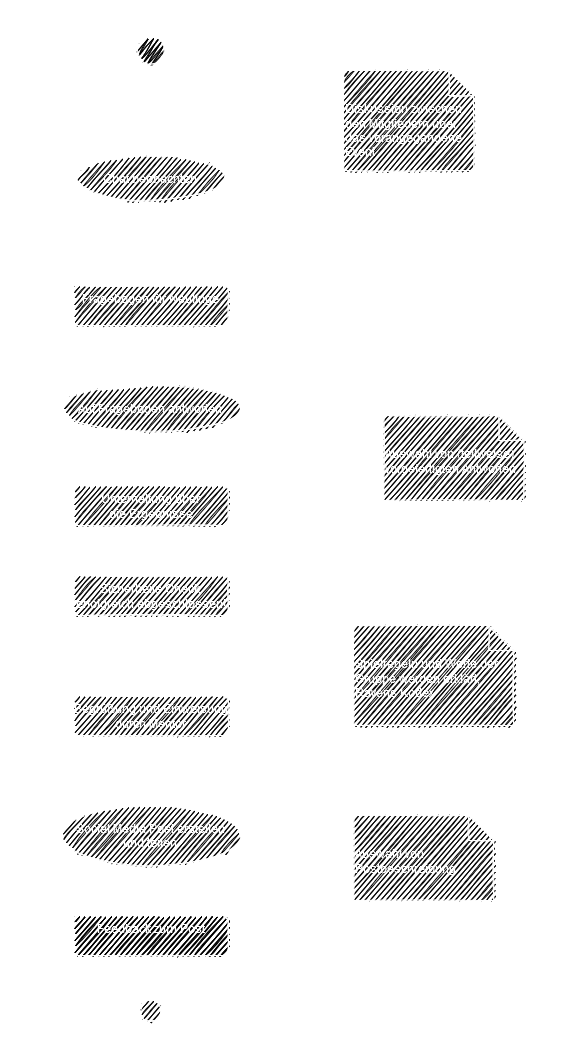

The diagram above was exported from draw.io. Its source (the exported page's mxGraphModel, read from the mxfile embedded in the PNG):
<mxGraphModel dx="1422" dy="772" grid="1" gridSize="10" guides="1" tooltips="1" connect="1" arrows="1" fold="1" page="1" pageScale="1" pageWidth="850" pageHeight="1100" math="0" shadow="0">
  <root>
    <mxCell id="RfvyzIWivHMDxj0byrJq-0" />
    <mxCell id="RfvyzIWivHMDxj0byrJq-1" parent="RfvyzIWivHMDxj0byrJq-0" />
    <mxCell id="RfvyzIWivHMDxj0byrJq-39" value="Tutorial" style="shape=umlFrame;whiteSpace=wrap;html=1;width=120;height=30;boundedLbl=1;verticalAlign=top;align=center;spacingLeft=5;fillColor=default;rounded=1;arcSize=10;dashed=0;sketch=1;shadow=0;gradientColor=none;strokeColor=#FFFFFF;fontColor=#FFFFFF;" parent="RfvyzIWivHMDxj0byrJq-1" vertex="1">
      <mxGeometry x="150" y="20" width="570" height="1050" as="geometry" />
    </mxCell>
    <mxCell id="RfvyzIWivHMDxj0byrJq-2" value="" style="edgeStyle=none;html=1;endArrow=classic;endFill=1;sketch=1;strokeColor=#FFFFFF;fontColor=#FFFFFF;" parent="RfvyzIWivHMDxj0byrJq-1" source="RfvyzIWivHMDxj0byrJq-3" target="RfvyzIWivHMDxj0byrJq-6" edge="1">
      <mxGeometry relative="1" as="geometry" />
    </mxCell>
    <mxCell id="RfvyzIWivHMDxj0byrJq-3" value="" style="ellipse;sketch=1;shadow=0;fillStyle=zigzag;fillColor=#000000;strokeColor=#FFFFFF;fontColor=#FFFFFF;" parent="RfvyzIWivHMDxj0byrJq-1" vertex="1">
      <mxGeometry x="285.25" y="55" width="30" height="30" as="geometry" />
    </mxCell>
    <mxCell id="RfvyzIWivHMDxj0byrJq-4" style="edgeStyle=none;html=1;endArrow=none;endFill=0;dashed=1;strokeColor=#FFFFFF;fontColor=#FFFFFF;" parent="RfvyzIWivHMDxj0byrJq-1" source="RfvyzIWivHMDxj0byrJq-6" target="RfvyzIWivHMDxj0byrJq-11" edge="1">
      <mxGeometry relative="1" as="geometry" />
    </mxCell>
    <mxCell id="RfvyzIWivHMDxj0byrJq-5" value="" style="edgeStyle=none;html=1;strokeColor=#FFFFFF;fontColor=#FFFFFF;" parent="RfvyzIWivHMDxj0byrJq-1" source="RfvyzIWivHMDxj0byrJq-6" target="RfvyzIWivHMDxj0byrJq-17" edge="1">
      <mxGeometry relative="1" as="geometry" />
    </mxCell>
    <mxCell id="RfvyzIWivHMDxj0byrJq-6" value="Chat beobachten" style="ellipse;sketch=1;shadow=0;rounded=1;dashed=0;verticalAlign=middle;fillColor=#000000;arcSize=10;strokeColor=#FFFFFF;fontColor=#FFFFFF;" parent="RfvyzIWivHMDxj0byrJq-1" vertex="1">
      <mxGeometry x="222.75" y="175" width="155" height="45" as="geometry" />
    </mxCell>
    <mxCell id="RfvyzIWivHMDxj0byrJq-7" style="edgeStyle=orthogonalEdgeStyle;rounded=1;orthogonalLoop=1;jettySize=auto;html=1;entryX=0;entryY=0.5;entryDx=0;entryDy=0;entryPerimeter=0;sketch=1;shadow=0;endArrow=none;endFill=0;dashed=1;strokeColor=#FFFFFF;fontColor=#FFFFFF;" parent="RfvyzIWivHMDxj0byrJq-1" source="RfvyzIWivHMDxj0byrJq-9" target="RfvyzIWivHMDxj0byrJq-10" edge="1">
      <mxGeometry relative="1" as="geometry" />
    </mxCell>
    <mxCell id="RfvyzIWivHMDxj0byrJq-8" style="edgeStyle=none;html=1;strokeColor=#FFFFFF;fontColor=#FFFFFF;" parent="RfvyzIWivHMDxj0byrJq-1" source="RfvyzIWivHMDxj0byrJq-9" target="RfvyzIWivHMDxj0byrJq-26" edge="1">
      <mxGeometry relative="1" as="geometry">
        <mxPoint x="300.25" y="855" as="targetPoint" />
      </mxGeometry>
    </mxCell>
    <mxCell id="RfvyzIWivHMDxj0byrJq-9" value="Begrüßung und Einweisung&lt;br&gt;durch Mentor" style="html=1;align=center;verticalAlign=top;rounded=1;absoluteArcSize=1;arcSize=10;dashed=0;sketch=1;shadow=0;fillColor=#000000;strokeColor=#FFFFFF;fontColor=#FFFFFF;" parent="RfvyzIWivHMDxj0byrJq-1" vertex="1">
      <mxGeometry x="222.75" y="715" width="155" height="40" as="geometry" />
    </mxCell>
    <mxCell id="RfvyzIWivHMDxj0byrJq-10" value="Spielregeln und Werte der Gruppe werden erklärt, Ravens Kodex" style="shape=note2;boundedLbl=1;whiteSpace=wrap;html=1;size=25;verticalAlign=top;align=left;sketch=1;shadow=0;rounded=1;dashed=0;fillColor=#000000;arcSize=10;strokeColor=#FFFFFF;fontColor=#FFFFFF;" parent="RfvyzIWivHMDxj0byrJq-1" vertex="1">
      <mxGeometry x="503.25" y="645" width="160" height="100" as="geometry" />
    </mxCell>
    <mxCell id="RfvyzIWivHMDxj0byrJq-11" value="Diskussion zwischen den Mitgliedern über das vorangegangene Event&amp;nbsp;" style="shape=note2;boundedLbl=1;whiteSpace=wrap;html=1;size=25;verticalAlign=top;align=left;sketch=1;shadow=0;rounded=1;dashed=0;fillColor=#000000;arcSize=10;strokeColor=#FFFFFF;fontColor=#FFFFFF;" parent="RfvyzIWivHMDxj0byrJq-1" vertex="1">
      <mxGeometry x="493.25" y="90" width="130" height="100" as="geometry" />
    </mxCell>
    <mxCell id="RfvyzIWivHMDxj0byrJq-12" style="edgeStyle=none;sketch=1;html=1;endArrow=none;endFill=0;dashed=1;strokeColor=#FFFFFF;fontColor=#FFFFFF;" parent="RfvyzIWivHMDxj0byrJq-1" source="RfvyzIWivHMDxj0byrJq-14" target="RfvyzIWivHMDxj0byrJq-18" edge="1">
      <mxGeometry relative="1" as="geometry" />
    </mxCell>
    <mxCell id="RfvyzIWivHMDxj0byrJq-13" value="" style="edgeStyle=none;sketch=1;html=1;endArrow=classic;endFill=1;strokeColor=#FFFFFF;fontColor=#FFFFFF;" parent="RfvyzIWivHMDxj0byrJq-1" source="RfvyzIWivHMDxj0byrJq-14" target="RfvyzIWivHMDxj0byrJq-23" edge="1">
      <mxGeometry relative="1" as="geometry" />
    </mxCell>
    <mxCell id="RfvyzIWivHMDxj0byrJq-14" value="Auf Fragebogen antworten" style="ellipse;sketch=1;shadow=0;rounded=1;dashed=0;verticalAlign=middle;fillColor=#000000;arcSize=10;strokeColor=#FFFFFF;fontColor=#FFFFFF;" parent="RfvyzIWivHMDxj0byrJq-1" vertex="1">
      <mxGeometry x="210" y="405" width="180.5" height="45" as="geometry" />
    </mxCell>
    <mxCell id="RfvyzIWivHMDxj0byrJq-15" value="" style="edgeStyle=none;sketch=1;html=1;endArrow=classic;endFill=1;strokeColor=#FFFFFF;fontColor=#FFFFFF;" parent="RfvyzIWivHMDxj0byrJq-1" source="RfvyzIWivHMDxj0byrJq-17" target="RfvyzIWivHMDxj0byrJq-14" edge="1">
      <mxGeometry relative="1" as="geometry" />
    </mxCell>
    <mxCell id="RfvyzIWivHMDxj0byrJq-17" value="Fragebogen für Neulinge" style="html=1;align=center;verticalAlign=top;rounded=1;absoluteArcSize=1;arcSize=10;dashed=0;sketch=1;shadow=0;fillColor=#000000;strokeColor=#FFFFFF;fontColor=#FFFFFF;" parent="RfvyzIWivHMDxj0byrJq-1" vertex="1">
      <mxGeometry x="222.75" y="305" width="155" height="40" as="geometry" />
    </mxCell>
    <mxCell id="RfvyzIWivHMDxj0byrJq-18" value="Auswahl von (teilweise)&amp;nbsp; vorgefertigten Antworten" style="shape=note2;boundedLbl=1;whiteSpace=wrap;html=1;size=25;verticalAlign=top;align=left;sketch=1;shadow=0;rounded=1;dashed=0;fillColor=#000000;arcSize=10;strokeColor=#FFFFFF;fontColor=#FFFFFF;" parent="RfvyzIWivHMDxj0byrJq-1" vertex="1">
      <mxGeometry x="533.25" y="435" width="140" height="85" as="geometry" />
    </mxCell>
    <mxCell id="RfvyzIWivHMDxj0byrJq-20" style="edgeStyle=none;html=1;strokeColor=#FFFFFF;fontColor=#FFFFFF;" parent="RfvyzIWivHMDxj0byrJq-1" source="RfvyzIWivHMDxj0byrJq-21" target="RfvyzIWivHMDxj0byrJq-9" edge="1">
      <mxGeometry relative="1" as="geometry" />
    </mxCell>
    <mxCell id="RfvyzIWivHMDxj0byrJq-21" value="Sicherheits Check&lt;br&gt;erfolgreich abgeschlossen!" style="html=1;align=center;verticalAlign=top;rounded=1;absoluteArcSize=1;arcSize=10;dashed=0;sketch=1;shadow=0;fillColor=#000000;strokeColor=#FFFFFF;fontColor=#FFFFFF;" parent="RfvyzIWivHMDxj0byrJq-1" vertex="1">
      <mxGeometry x="222.75" y="595" width="155" height="40" as="geometry" />
    </mxCell>
    <mxCell id="RfvyzIWivHMDxj0byrJq-22" value="" style="edgeStyle=none;sketch=1;html=1;endArrow=classic;endFill=1;strokeColor=#FFFFFF;fontColor=#FFFFFF;" parent="RfvyzIWivHMDxj0byrJq-1" source="RfvyzIWivHMDxj0byrJq-23" target="RfvyzIWivHMDxj0byrJq-21" edge="1">
      <mxGeometry relative="1" as="geometry" />
    </mxCell>
    <mxCell id="RfvyzIWivHMDxj0byrJq-23" value="Unterhaltung über&lt;br&gt;die Ergebnisse" style="html=1;align=center;verticalAlign=top;rounded=1;absoluteArcSize=1;arcSize=10;dashed=0;sketch=1;shadow=0;fillColor=#000000;strokeColor=#FFFFFF;fontColor=#FFFFFF;" parent="RfvyzIWivHMDxj0byrJq-1" vertex="1">
      <mxGeometry x="222.75" y="505" width="155" height="40" as="geometry" />
    </mxCell>
    <mxCell id="RfvyzIWivHMDxj0byrJq-24" value="" style="edgeStyle=none;sketch=1;html=1;endArrow=classic;endFill=1;strokeColor=#FFFFFF;fontColor=#FFFFFF;" parent="RfvyzIWivHMDxj0byrJq-1" source="RfvyzIWivHMDxj0byrJq-26" target="RfvyzIWivHMDxj0byrJq-27" edge="1">
      <mxGeometry relative="1" as="geometry" />
    </mxCell>
    <mxCell id="RfvyzIWivHMDxj0byrJq-25" style="edgeStyle=none;html=1;entryX=0;entryY=0.5;entryDx=0;entryDy=0;entryPerimeter=0;dashed=1;endArrow=none;endFill=0;strokeColor=#FFFFFF;fontColor=#FFFFFF;" parent="RfvyzIWivHMDxj0byrJq-1" source="RfvyzIWivHMDxj0byrJq-26" target="RfvyzIWivHMDxj0byrJq-36" edge="1">
      <mxGeometry relative="1" as="geometry" />
    </mxCell>
    <mxCell id="RfvyzIWivHMDxj0byrJq-26" value="Social Media Post erstellen&#10;und teilen" style="ellipse;sketch=1;shadow=0;rounded=1;dashed=0;verticalAlign=middle;fillColor=#000000;arcSize=10;strokeColor=#FFFFFF;fontColor=#FFFFFF;" parent="RfvyzIWivHMDxj0byrJq-1" vertex="1">
      <mxGeometry x="210" y="825" width="180.5" height="60" as="geometry" />
    </mxCell>
    <mxCell id="RfvyzIWivHMDxj0byrJq-27" value="Feedback zum Post" style="html=1;align=center;verticalAlign=top;rounded=1;absoluteArcSize=1;arcSize=10;dashed=0;sketch=1;shadow=0;fillColor=#000000;strokeColor=#FFFFFF;fontColor=#FFFFFF;" parent="RfvyzIWivHMDxj0byrJq-1" vertex="1">
      <mxGeometry x="222.75" y="935" width="155" height="40" as="geometry" />
    </mxCell>
    <mxCell id="RfvyzIWivHMDxj0byrJq-31" value="" style="edgeStyle=none;sketch=1;html=1;endArrow=classic;endFill=1;strokeColor=#FFFFFF;fontColor=#FFFFFF;" parent="RfvyzIWivHMDxj0byrJq-1" target="RfvyzIWivHMDxj0byrJq-32" edge="1">
      <mxGeometry relative="1" as="geometry">
        <mxPoint x="300.25" y="885" as="sourcePoint" />
      </mxGeometry>
    </mxCell>
    <mxCell id="RfvyzIWivHMDxj0byrJq-38" value="" style="edgeStyle=none;html=1;strokeColor=#FFFFFF;fontColor=#FFFFFF;" parent="RfvyzIWivHMDxj0byrJq-1" source="RfvyzIWivHMDxj0byrJq-32" target="RfvyzIWivHMDxj0byrJq-37" edge="1">
      <mxGeometry relative="1" as="geometry" />
    </mxCell>
    <mxCell id="RfvyzIWivHMDxj0byrJq-32" value="Feedback zum Post" style="html=1;align=center;verticalAlign=top;rounded=1;absoluteArcSize=1;arcSize=10;dashed=0;sketch=1;shadow=0;fillColor=#000000;strokeColor=#FFFFFF;fontColor=#FFFFFF;" parent="RfvyzIWivHMDxj0byrJq-1" vertex="1">
      <mxGeometry x="222.75" y="935" width="155" height="40" as="geometry" />
    </mxCell>
    <mxCell id="RfvyzIWivHMDxj0byrJq-36" value="Auswahl von Postbeschreibung" style="shape=note2;boundedLbl=1;whiteSpace=wrap;html=1;size=25;verticalAlign=top;align=left;sketch=1;shadow=0;rounded=1;dashed=0;fillColor=#000000;arcSize=10;strokeColor=#FFFFFF;fontColor=#FFFFFF;" parent="RfvyzIWivHMDxj0byrJq-1" vertex="1">
      <mxGeometry x="503.25" y="835" width="140" height="85" as="geometry" />
    </mxCell>
    <mxCell id="RfvyzIWivHMDxj0byrJq-37" value="" style="ellipse;html=1;shape=endState;fillColor=#000000;verticalAlign=top;rounded=1;arcSize=10;dashed=0;sketch=1;shadow=0;strokeColor=#FFFFFF;fontColor=#FFFFFF;" parent="RfvyzIWivHMDxj0byrJq-1" vertex="1">
      <mxGeometry x="285.25" y="1015" width="30" height="30" as="geometry" />
    </mxCell>
  </root>
</mxGraphModel>